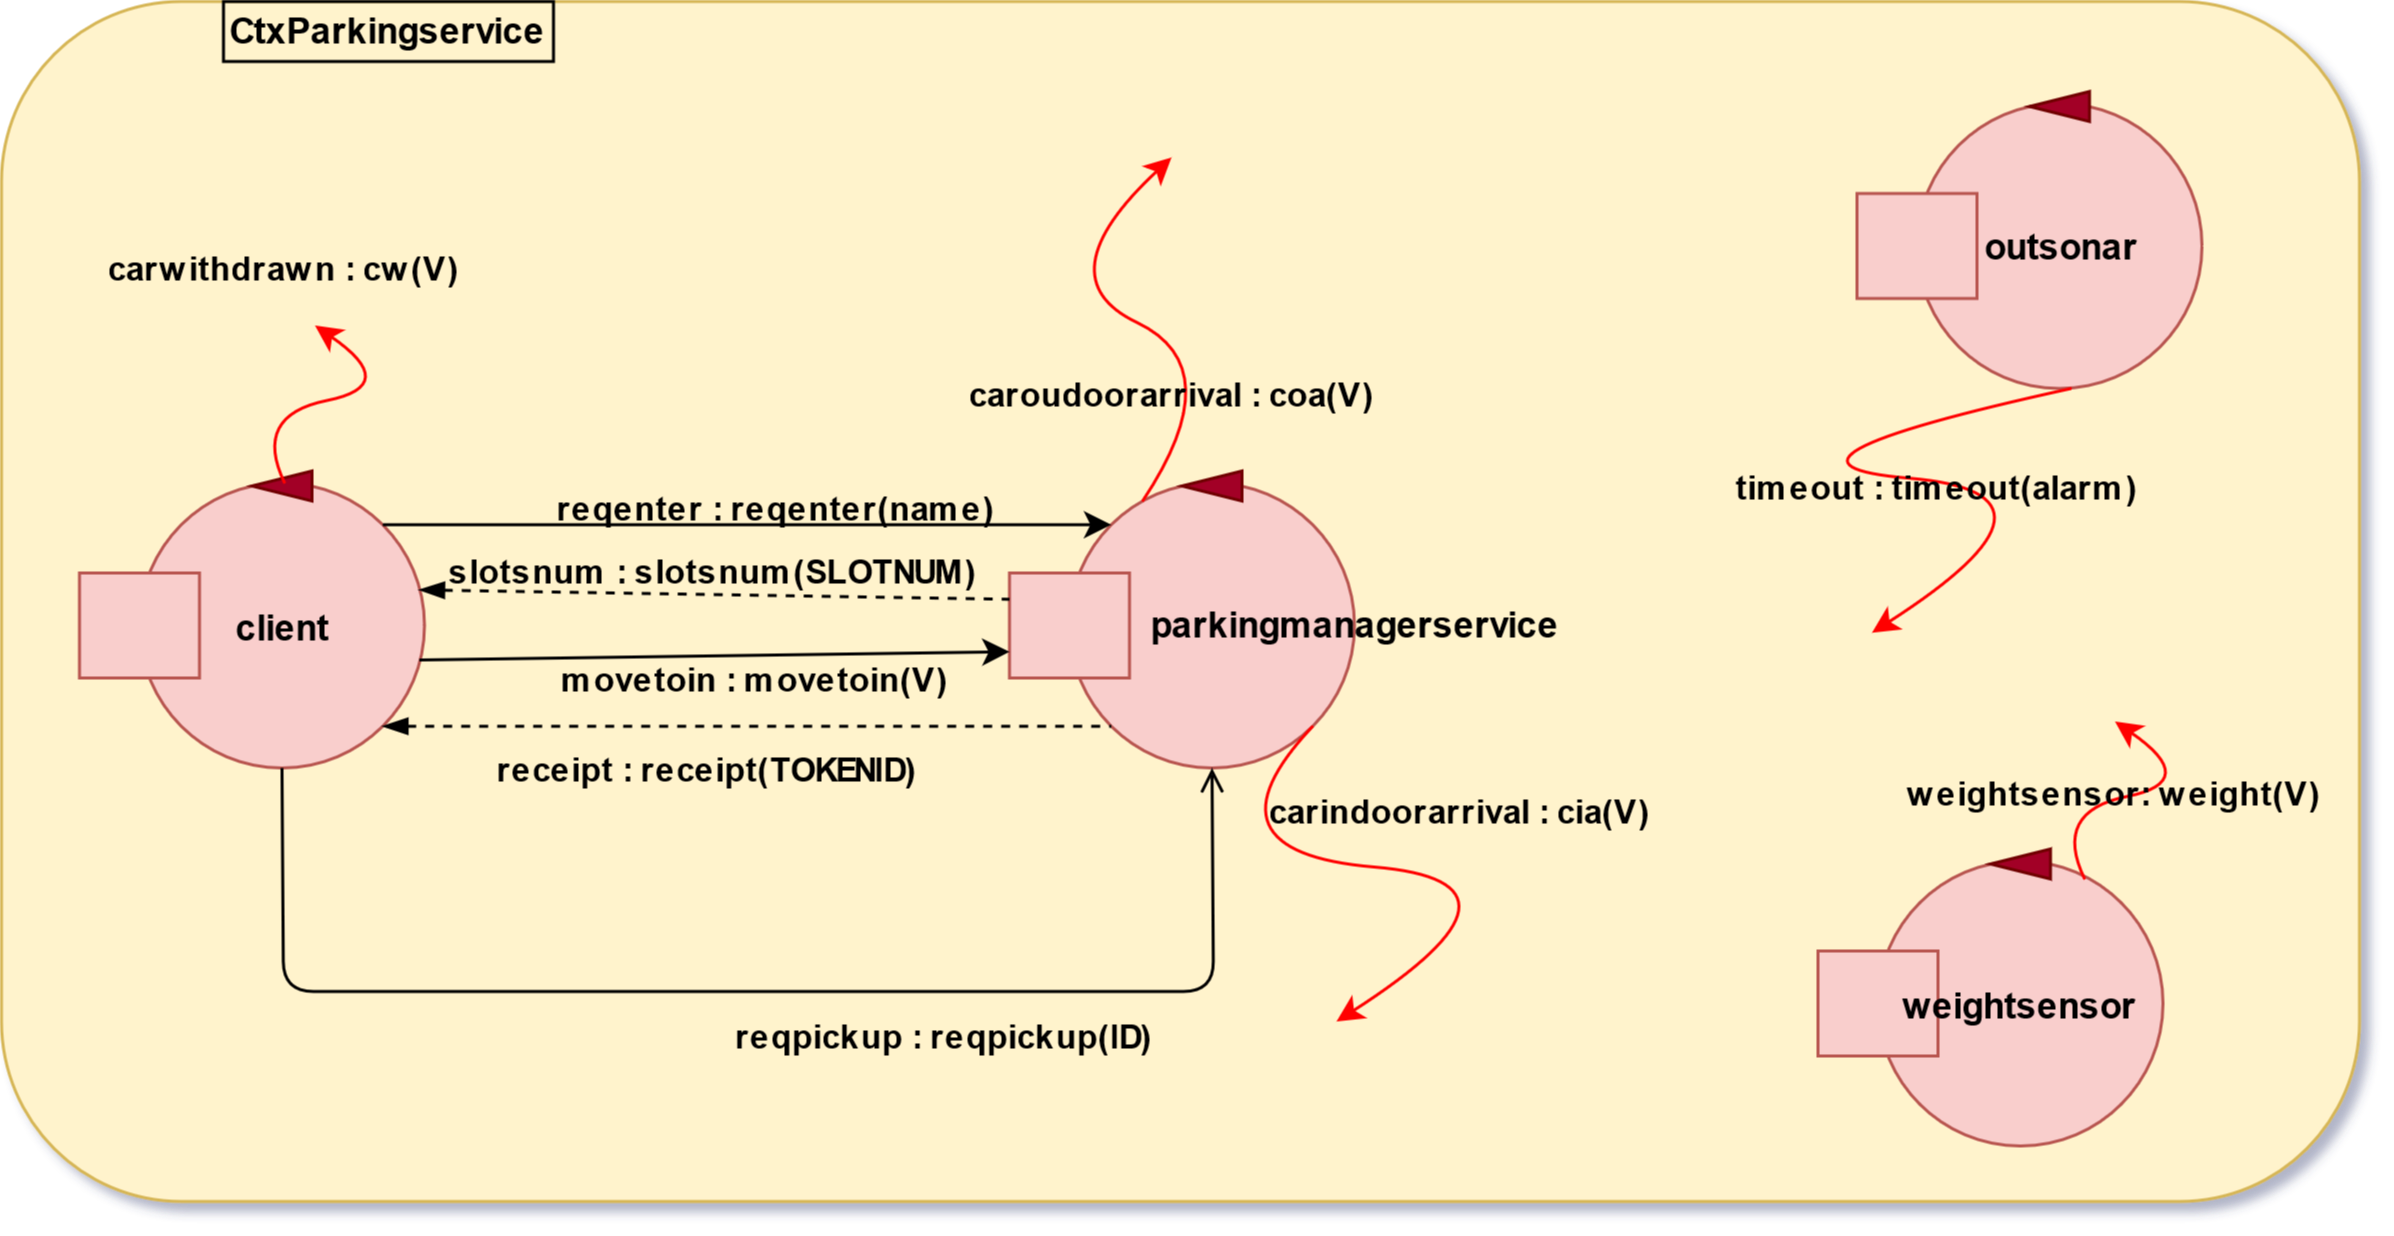

The diagram above was exported from draw.io. Its source (the exported page's mxGraphModel, read from the mxfile embedded in the PNG):
<mxGraphModel dx="1038" dy="496" grid="1" gridSize="10" guides="1" tooltips="1" connect="1" arrows="1" fold="1" page="1" pageScale="1" pageWidth="1169" pageHeight="827" math="0" shadow="1">
  <root>
    <mxCell id="0" />
    <mxCell id="1" parent="0" />
    <mxCell id="jZINJF8swxtSmkf8bM59-7" value="" style="rounded=1;whiteSpace=wrap;html=1;fillColor=#fff2cc;strokeColor=#d6b656;" parent="1" vertex="1">
      <mxGeometry x="4" y="40" width="786" height="400" as="geometry" />
    </mxCell>
    <mxCell id="jZINJF8swxtSmkf8bM59-8" value="&lt;font color=&quot;#000000&quot;&gt;&lt;b&gt;CtxParkingservice&lt;/b&gt;&lt;/font&gt;" style="text;html=1;align=center;verticalAlign=middle;whiteSpace=wrap;rounded=0;strokeColor=#000000;" parent="1" vertex="1">
      <mxGeometry x="78" y="40" width="110" height="20" as="geometry" />
    </mxCell>
    <mxCell id="jZINJF8swxtSmkf8bM59-9" value="" style="ellipse;whiteSpace=wrap;html=1;aspect=fixed;fillColor=#f8cecc;strokeColor=#b85450;" parent="1" vertex="1">
      <mxGeometry x="360" y="200.5" width="95" height="95" as="geometry" />
    </mxCell>
    <mxCell id="jZINJF8swxtSmkf8bM59-10" value="" style="rounded=0;whiteSpace=wrap;html=1;fillColor=#f8cecc;strokeColor=#b85450;" parent="1" vertex="1">
      <mxGeometry x="340" y="230.5" width="40" height="35" as="geometry" />
    </mxCell>
    <mxCell id="jZINJF8swxtSmkf8bM59-11" value="" style="triangle;whiteSpace=wrap;html=1;rotation=-180;fillColor=#a20025;strokeColor=#6F0000;fontColor=#ffffff;" parent="1" vertex="1">
      <mxGeometry x="397.5" y="196.5" width="20" height="10" as="geometry" />
    </mxCell>
    <mxCell id="jZINJF8swxtSmkf8bM59-25" value="&lt;font color=&quot;#000000&quot;&gt;&lt;b&gt;parkingmanagerservice&lt;/b&gt;&lt;/font&gt;" style="text;html=1;strokeColor=none;fillColor=none;align=center;verticalAlign=middle;whiteSpace=wrap;rounded=0;" parent="1" vertex="1">
      <mxGeometry x="389" y="238" width="132.5" height="20" as="geometry" />
    </mxCell>
    <mxCell id="jZINJF8swxtSmkf8bM59-27" value="" style="ellipse;whiteSpace=wrap;html=1;aspect=fixed;fillColor=#f8cecc;strokeColor=#b85450;" parent="1" vertex="1">
      <mxGeometry x="642.4999999999999" y="74" width="95" height="95" as="geometry" />
    </mxCell>
    <mxCell id="jZINJF8swxtSmkf8bM59-28" value="" style="rounded=0;whiteSpace=wrap;html=1;fillColor=#f8cecc;strokeColor=#b85450;" parent="1" vertex="1">
      <mxGeometry x="622.4999999999999" y="104" width="40" height="35" as="geometry" />
    </mxCell>
    <mxCell id="jZINJF8swxtSmkf8bM59-29" value="" style="triangle;whiteSpace=wrap;html=1;rotation=-180;fillColor=#a20025;strokeColor=#6F0000;fontColor=#ffffff;" parent="1" vertex="1">
      <mxGeometry x="679.9999999999999" y="70" width="20" height="10" as="geometry" />
    </mxCell>
    <mxCell id="jZINJF8swxtSmkf8bM59-30" value="&lt;font color=&quot;#000000&quot;&gt;&lt;b&gt;outsonar&lt;/b&gt;&lt;/font&gt;" style="text;html=1;strokeColor=none;fillColor=none;align=center;verticalAlign=middle;whiteSpace=wrap;rounded=0;" parent="1" vertex="1">
      <mxGeometry x="670.4999999999999" y="112" width="40" height="20" as="geometry" />
    </mxCell>
    <mxCell id="jZINJF8swxtSmkf8bM59-31" value="" style="ellipse;whiteSpace=wrap;html=1;aspect=fixed;fillColor=#f8cecc;strokeColor=#b85450;" parent="1" vertex="1">
      <mxGeometry x="629.4999999999999" y="326.5" width="95" height="95" as="geometry" />
    </mxCell>
    <mxCell id="jZINJF8swxtSmkf8bM59-32" value="" style="rounded=0;whiteSpace=wrap;html=1;fillColor=#f8cecc;strokeColor=#b85450;" parent="1" vertex="1">
      <mxGeometry x="609.4999999999999" y="356.5" width="40" height="35" as="geometry" />
    </mxCell>
    <mxCell id="jZINJF8swxtSmkf8bM59-43" value="" style="ellipse;whiteSpace=wrap;html=1;aspect=fixed;fillColor=#f8cecc;strokeColor=#b85450;" parent="1" vertex="1">
      <mxGeometry x="49.999999999999886" y="200.5" width="95" height="95" as="geometry" />
    </mxCell>
    <mxCell id="jZINJF8swxtSmkf8bM59-44" value="" style="rounded=0;whiteSpace=wrap;html=1;fillColor=#f8cecc;strokeColor=#b85450;" parent="1" vertex="1">
      <mxGeometry x="29.999999999999886" y="230.5" width="40" height="35" as="geometry" />
    </mxCell>
    <mxCell id="jZINJF8swxtSmkf8bM59-45" value="" style="triangle;whiteSpace=wrap;html=1;rotation=-180;fillColor=#a20025;strokeColor=#6F0000;fontColor=#ffffff;" parent="1" vertex="1">
      <mxGeometry x="87.49999999999989" y="196.5" width="20" height="10" as="geometry" />
    </mxCell>
    <mxCell id="jZINJF8swxtSmkf8bM59-46" value="&lt;font color=&quot;#000000&quot;&gt;&lt;b&gt;client&lt;/b&gt;&lt;/font&gt;" style="text;html=1;strokeColor=none;fillColor=none;align=center;verticalAlign=middle;whiteSpace=wrap;rounded=0;" parent="1" vertex="1">
      <mxGeometry x="77.99999999999989" y="238.5" width="40" height="20" as="geometry" />
    </mxCell>
    <mxCell id="jZINJF8swxtSmkf8bM59-47" value="" style="endArrow=classic;html=1;strokeColor=#000000;exitX=1;exitY=0;exitDx=0;exitDy=0;entryX=0;entryY=0;entryDx=0;entryDy=0;" parent="1" source="jZINJF8swxtSmkf8bM59-43" target="jZINJF8swxtSmkf8bM59-9" edge="1">
      <mxGeometry width="50" height="50" relative="1" as="geometry">
        <mxPoint x="130" y="420" as="sourcePoint" />
        <mxPoint x="160" y="390" as="targetPoint" />
      </mxGeometry>
    </mxCell>
    <mxCell id="jZINJF8swxtSmkf8bM59-49" value="&lt;b&gt;reqenter : reqenter(name)&lt;/b&gt;" style="edgeLabel;html=1;align=center;verticalAlign=middle;resizable=0;points=[];labelBackgroundColor=none;fontColor=#000000;" parent="jZINJF8swxtSmkf8bM59-47" vertex="1" connectable="0">
      <mxGeometry x="0.2399" y="2" relative="1" as="geometry">
        <mxPoint x="-21" y="-4" as="offset" />
      </mxGeometry>
    </mxCell>
    <mxCell id="jZINJF8swxtSmkf8bM59-54" value="" style="curved=1;endArrow=classic;html=1;fontColor=#000000;strokeColor=#FF0000;exitX=1;exitY=1;exitDx=0;exitDy=0;entryX=0.5;entryY=0;entryDx=0;entryDy=0;" parent="1" source="jZINJF8swxtSmkf8bM59-9" edge="1">
      <mxGeometry width="50" height="50" relative="1" as="geometry">
        <mxPoint x="449" y="285" as="sourcePoint" />
        <mxPoint x="449" y="380" as="targetPoint" />
        <Array as="points">
          <mxPoint x="401.5" y="323.5" />
          <mxPoint x="521.5" y="333.5" />
        </Array>
      </mxGeometry>
    </mxCell>
    <mxCell id="jZINJF8swxtSmkf8bM59-55" value="&lt;b&gt;carindoorarrival : cia(V)&lt;/b&gt;" style="edgeLabel;html=1;align=center;verticalAlign=middle;resizable=0;points=[];fontColor=#000000;labelBackgroundColor=none;" parent="jZINJF8swxtSmkf8bM59-54" vertex="1" connectable="0">
      <mxGeometry x="-0.1726" y="2" relative="1" as="geometry">
        <mxPoint x="37" y="-16" as="offset" />
      </mxGeometry>
    </mxCell>
    <mxCell id="jZINJF8swxtSmkf8bM59-60" value="" style="endArrow=none;dashed=1;html=1;fontColor=#000000;startArrow=blockThin;startFill=1;strokeColor=#000000;entryX=0;entryY=0.25;entryDx=0;entryDy=0;exitX=0.982;exitY=0.375;exitDx=0;exitDy=0;exitPerimeter=0;" parent="1" source="jZINJF8swxtSmkf8bM59-43" target="jZINJF8swxtSmkf8bM59-10" edge="1">
      <mxGeometry width="50" height="50" relative="1" as="geometry">
        <mxPoint x="300" y="332.5" as="sourcePoint" />
        <mxPoint x="350" y="363" as="targetPoint" />
      </mxGeometry>
    </mxCell>
    <mxCell id="jZINJF8swxtSmkf8bM59-61" value="&lt;b&gt;slotsnum : slotsnum(SLOTNUM)&lt;/b&gt;" style="edgeLabel;html=1;align=center;verticalAlign=middle;resizable=0;points=[];fontColor=#000000;labelBackgroundColor=none;" parent="jZINJF8swxtSmkf8bM59-60" vertex="1" connectable="0">
      <mxGeometry x="0.1143" y="-3" relative="1" as="geometry">
        <mxPoint x="-13" y="-11" as="offset" />
      </mxGeometry>
    </mxCell>
    <mxCell id="jZINJF8swxtSmkf8bM59-64" value="" style="curved=1;endArrow=classic;html=1;fontColor=#000000;strokeColor=#FF0000;exitX=0.75;exitY=0;exitDx=0;exitDy=0;" parent="1" edge="1">
      <mxGeometry width="50" height="50" relative="1" as="geometry">
        <mxPoint x="384.375" y="206.5000000000001" as="sourcePoint" />
        <mxPoint x="394" y="92" as="targetPoint" />
        <Array as="points">
          <mxPoint x="414" y="162" />
          <mxPoint x="351" y="132" />
        </Array>
      </mxGeometry>
    </mxCell>
    <mxCell id="jZINJF8swxtSmkf8bM59-65" value="&lt;b&gt;caroudoorarrival : coa(V)&lt;/b&gt;" style="edgeLabel;html=1;align=center;verticalAlign=middle;resizable=0;points=[];fontColor=#000000;labelBackgroundColor=none;" parent="jZINJF8swxtSmkf8bM59-64" vertex="1" connectable="0">
      <mxGeometry x="-0.1726" y="2" relative="1" as="geometry">
        <mxPoint y="16" as="offset" />
      </mxGeometry>
    </mxCell>
    <mxCell id="jZINJF8swxtSmkf8bM59-73" value="" style="endArrow=open;html=1;strokeColor=#000000;exitX=0.5;exitY=1;exitDx=0;exitDy=0;endFill=0;entryX=0.5;entryY=1;entryDx=0;entryDy=0;" parent="1" source="jZINJF8swxtSmkf8bM59-43" target="jZINJF8swxtSmkf8bM59-9" edge="1">
      <mxGeometry width="50" height="50" relative="1" as="geometry">
        <mxPoint x="130" y="371.5" as="sourcePoint" />
        <mxPoint x="408" y="290" as="targetPoint" />
        <Array as="points">
          <mxPoint x="98" y="370" />
          <mxPoint x="408" y="370" />
        </Array>
      </mxGeometry>
    </mxCell>
    <mxCell id="jZINJF8swxtSmkf8bM59-75" value="&lt;b&gt;reqpickup : reqpickup(ID)&lt;/b&gt;" style="edgeLabel;html=1;align=center;verticalAlign=middle;resizable=0;points=[];fontColor=#000000;labelBackgroundColor=none;" parent="jZINJF8swxtSmkf8bM59-73" vertex="1" connectable="0">
      <mxGeometry x="0.3893" y="1" relative="1" as="geometry">
        <mxPoint x="-25" y="15" as="offset" />
      </mxGeometry>
    </mxCell>
    <mxCell id="jZINJF8swxtSmkf8bM59-79" value="" style="curved=1;endArrow=classic;html=1;fontColor=#000000;strokeColor=#FF0000;exitX=0.75;exitY=0;exitDx=0;exitDy=0;" parent="1" edge="1">
      <mxGeometry width="50" height="50" relative="1" as="geometry">
        <mxPoint x="98.375" y="200.5000000000001" as="sourcePoint" />
        <mxPoint x="108.5" y="148" as="targetPoint" />
        <Array as="points">
          <mxPoint x="87.5" y="178" />
          <mxPoint x="137.5" y="168" />
        </Array>
      </mxGeometry>
    </mxCell>
    <mxCell id="jZINJF8swxtSmkf8bM59-80" value="&lt;b&gt;carwithdrawn : cw(V)&lt;/b&gt;" style="edgeLabel;html=1;align=center;verticalAlign=middle;resizable=0;points=[];fontColor=#000000;labelBackgroundColor=none;" parent="jZINJF8swxtSmkf8bM59-79" vertex="1" connectable="0">
      <mxGeometry x="-0.1726" y="2" relative="1" as="geometry">
        <mxPoint x="-10" y="-43" as="offset" />
      </mxGeometry>
    </mxCell>
    <mxCell id="YO7a2mo7gkk3Uapq0EPu-1" value="" style="endArrow=classic;html=1;strokeColor=#000000;exitX=0.982;exitY=0.621;exitDx=0;exitDy=0;entryX=0;entryY=0.75;entryDx=0;entryDy=0;exitPerimeter=0;" parent="1" source="jZINJF8swxtSmkf8bM59-43" target="jZINJF8swxtSmkf8bM59-10" edge="1">
      <mxGeometry width="50" height="50" relative="1" as="geometry">
        <mxPoint x="126" y="349" as="sourcePoint" />
        <mxPoint x="280" y="400" as="targetPoint" />
      </mxGeometry>
    </mxCell>
    <mxCell id="YO7a2mo7gkk3Uapq0EPu-2" value="&lt;b&gt;movetoin : movetoin(V)&lt;br&gt;&lt;/b&gt;" style="edgeLabel;html=1;align=center;verticalAlign=middle;resizable=0;points=[];labelBackgroundColor=none;fontColor=#000000;" parent="YO7a2mo7gkk3Uapq0EPu-1" vertex="1" connectable="0">
      <mxGeometry x="0.2399" y="2" relative="1" as="geometry">
        <mxPoint x="-11" y="10" as="offset" />
      </mxGeometry>
    </mxCell>
    <mxCell id="YO7a2mo7gkk3Uapq0EPu-3" value="" style="endArrow=none;dashed=1;html=1;fontColor=#000000;startArrow=blockThin;startFill=1;entryX=0;entryY=1;entryDx=0;entryDy=0;strokeColor=#000000;exitX=1;exitY=1;exitDx=0;exitDy=0;" parent="1" source="jZINJF8swxtSmkf8bM59-43" target="jZINJF8swxtSmkf8bM59-9" edge="1">
      <mxGeometry width="50" height="50" relative="1" as="geometry">
        <mxPoint x="142" y="257" as="sourcePoint" />
        <mxPoint x="358.5" y="373" as="targetPoint" />
      </mxGeometry>
    </mxCell>
    <mxCell id="YO7a2mo7gkk3Uapq0EPu-4" value="&lt;b&gt;receipt : receipt(TOKENID)&lt;br&gt;&lt;/b&gt;" style="edgeLabel;html=1;align=center;verticalAlign=middle;resizable=0;points=[];fontColor=#000000;labelBackgroundColor=none;" parent="YO7a2mo7gkk3Uapq0EPu-3" vertex="1" connectable="0">
      <mxGeometry x="0.1143" y="-3" relative="1" as="geometry">
        <mxPoint x="-28" y="11" as="offset" />
      </mxGeometry>
    </mxCell>
    <mxCell id="YO7a2mo7gkk3Uapq0EPu-5" value="" style="curved=1;endArrow=classic;html=1;fontColor=#000000;strokeColor=#FF0000;exitX=0;exitY=1;exitDx=0;exitDy=0;entryX=0.5;entryY=0;entryDx=0;entryDy=0;" parent="1" edge="1">
      <mxGeometry width="50" height="50" relative="1" as="geometry">
        <mxPoint x="693.912427893639" y="168.99757210636096" as="sourcePoint" />
        <mxPoint x="627.5" y="250.40999999999997" as="targetPoint" />
        <Array as="points">
          <mxPoint x="580" y="193.90999999999997" />
          <mxPoint x="700" y="203.90999999999997" />
        </Array>
      </mxGeometry>
    </mxCell>
    <mxCell id="YO7a2mo7gkk3Uapq0EPu-6" value="&lt;b&gt;timeout : timeout(alarm)&lt;/b&gt;" style="edgeLabel;html=1;align=center;verticalAlign=middle;resizable=0;points=[];fontColor=#000000;labelBackgroundColor=none;" parent="YO7a2mo7gkk3Uapq0EPu-5" vertex="1" connectable="0">
      <mxGeometry x="0.1484" y="-2" relative="1" as="geometry">
        <mxPoint as="offset" />
      </mxGeometry>
    </mxCell>
    <mxCell id="FHm0eiM3zlZNe7fUExbG-5" value="" style="triangle;whiteSpace=wrap;html=1;rotation=-180;fillColor=#a20025;strokeColor=#6F0000;fontColor=#ffffff;" parent="1" vertex="1">
      <mxGeometry x="666.9999999999999" y="322.5" width="20" height="10" as="geometry" />
    </mxCell>
    <mxCell id="FHm0eiM3zlZNe7fUExbG-6" value="&lt;font color=&quot;#000000&quot;&gt;&lt;b&gt;weightsensor&lt;/b&gt;&lt;/font&gt;" style="text;html=1;strokeColor=none;fillColor=none;align=center;verticalAlign=middle;whiteSpace=wrap;rounded=0;" parent="1" vertex="1">
      <mxGeometry x="656.4999999999999" y="364.5" width="40" height="20" as="geometry" />
    </mxCell>
    <mxCell id="FHm0eiM3zlZNe7fUExbG-7" value="" style="curved=1;endArrow=classic;html=1;fontColor=#000000;strokeColor=#FF0000;exitX=0.75;exitY=0;exitDx=0;exitDy=0;" parent="1" edge="1">
      <mxGeometry width="50" height="50" relative="1" as="geometry">
        <mxPoint x="698.375" y="332.5000000000001" as="sourcePoint" />
        <mxPoint x="708.5" y="280" as="targetPoint" />
        <Array as="points">
          <mxPoint x="687.5" y="310" />
          <mxPoint x="737.5" y="300" />
        </Array>
      </mxGeometry>
    </mxCell>
    <mxCell id="FHm0eiM3zlZNe7fUExbG-8" value="&lt;b&gt;weightsensor: weight(V)&lt;/b&gt;" style="edgeLabel;html=1;align=center;verticalAlign=middle;resizable=0;points=[];fontColor=#000000;labelBackgroundColor=none;" parent="FHm0eiM3zlZNe7fUExbG-7" vertex="1" connectable="0">
      <mxGeometry x="-0.1726" y="2" relative="1" as="geometry">
        <mxPoint as="offset" />
      </mxGeometry>
    </mxCell>
  </root>
</mxGraphModel>